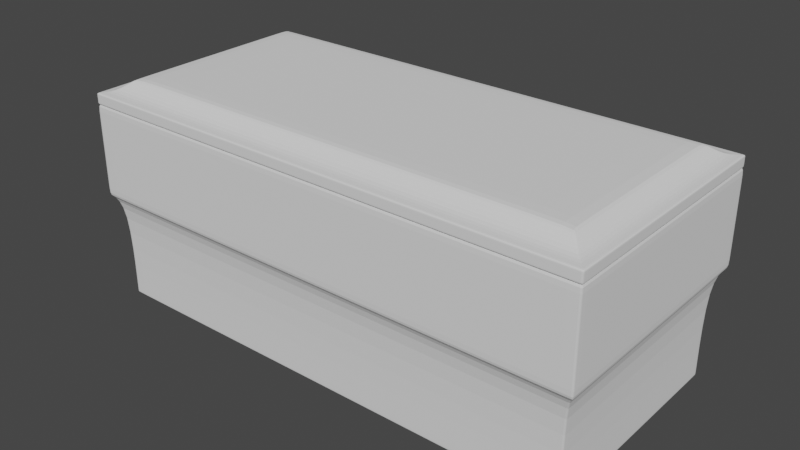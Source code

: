 # Source: Cask.blend  (saved by Blender 2.93.21; exported with 4.5.12 LTS)
import bpy
from mathutils import Matrix  # noqa: F401  (used for matrix-valued properties, if any)

bpy.ops.wm.read_factory_settings(use_empty=True)
scene = bpy.context.scene
scene.name = 'Scene'

# ---- collections
col_collection = bpy.data.collections.new('Collection'); scene.collection.children.link(col_collection)

# ---- world
world_world = bpy.data.worlds.new('World'); scene.world = world_world
world_world.use_nodes = True; world_world.node_tree.nodes.clear()
_N = world_world.node_tree.nodes; _L = world_world.node_tree.links
n0 = _N.new('ShaderNodeOutputWorld'); n0.name = 'World Output'; n0.location = (300, 300)
n1 = _N.new('ShaderNodeBackground'); n1.name = 'Background'; n1.location = (10, 300)
n1.inputs[0].default_value = (0.05088, 0.05088, 0.05088, 1.0)
_L.new(n1.outputs[0], n0.inputs[0])
n0.is_active_output = True
world_world.color = (0.05088, 0.05088, 0.05088)
world_world.use_sun_shadow = False
world_world.sun_shadow_jitter_overblur = 0.0

# ---- meshes
me_cube_001 = bpy.data.meshes.new('Cube.001')
me_cube_001.from_pydata([(-2.449, -1.108, -0.9795), (-2.425, -1.089, 1.0), (-2.449, 1.108, -0.9795), (-2.425, 1.089, 1.0), (2.449, -1.108, -0.9795), (2.425, -1.089, 1.0), (2.449, 1.108, -0.9795), (2.425, 1.089, 1.0), (-2.554, -1.218, 1.0), (-2.554, 1.218, 1.0), (2.554, 1.218, 1.0), (2.554, -1.218, 1.0), (-2.425, -1.089, 1.0), (-2.425, 1.089, 1.0), (2.425, 1.089, 1.0), (2.425, -1.089, 1.0), (-2.425, -1.089, -0.8603), (-2.425, 1.089, -0.8603), (2.425, 1.089, -0.8603), (2.425, -1.089, -0.8603), (2.425, 1.089, 0.8569), (2.425, -1.089, 0.8569), (-2.425, -1.089, 0.8569), (-2.425, 1.089, 0.8569), (2.425, -1.089, 0.9426), (-2.425, 1.089, 0.9426), (2.425, 1.089, 0.9426), (-2.425, -1.089, 0.9426), (2.379, 1.042, 0.9426), (2.379, 1.042, 0.8569), (-2.379, -1.042, 0.9426), (-2.379, -1.042, 0.8569), (-2.379, 1.042, 0.8569), (2.379, -1.042, 0.8569), (2.379, -1.042, 0.9426), (-2.379, 1.042, 0.9426), (-2.554, -1.218, 0.09765), (-2.554, 1.218, 0.09765), (2.554, 1.218, 0.09765), (2.554, -1.218, 0.09765), (-2.449, 1.108, -0.02789), (2.449, 1.108, -0.02789), (2.449, -1.108, -0.02789), (-2.449, -1.108, -0.02789), (-2.554, -1.218, 0.9935), (-2.554, 1.218, 0.9935), (2.554, 1.218, 0.9935), (2.554, -1.218, 0.9935), (-2.554, 1.218, 0.09856), (2.554, 1.218, 0.09856), (2.554, -1.218, 0.09856), (-2.554, -1.218, 0.09856), (-2.449, 1.108, -0.9625), (2.449, 1.108, -0.9625), (2.449, -1.108, -0.9625), (-2.449, -1.108, -0.9625), (2.432, 1.108, -0.9795), (-2.432, 1.108, -0.9795), (-2.537, 1.218, 1.0), (2.537, 1.218, 1.0), (-2.432, -1.108, -0.9795), (2.432, -1.108, -0.9795), (2.537, -1.218, 1.0), (-2.537, -1.218, 1.0), (-2.409, 1.089, 1.0), (2.408, 1.089, 1.0), (2.408, -1.089, 1.0), (-2.409, -1.089, 1.0), (-2.409, 1.089, 1.0), (2.408, 1.089, 1.0), (2.408, -1.089, 1.0), (-2.409, -1.089, 1.0), (-2.409, 1.089, -0.8603), (2.408, 1.089, -0.8603), (2.408, -1.089, -0.8603), (-2.409, -1.089, -0.8603), (-2.409, 1.089, 0.8569), (2.408, 1.089, 0.8569), (2.408, -1.089, 0.8569), (-2.409, -1.089, 0.8569), (2.408, -1.089, 0.9426), (-2.409, -1.089, 0.9426), (-2.409, 1.089, 0.9426), (2.408, 1.089, 0.9426), (-2.363, 1.042, 0.8569), (2.363, 1.042, 0.8569), (2.363, -1.042, 0.8569), (-2.363, -1.042, 0.8569), (2.363, -1.042, 0.9426), (-2.363, -1.042, 0.9426), (-2.363, 1.042, 0.9426), (2.363, 1.042, 0.9426), (2.537, -1.218, 0.09765), (-2.537, -1.218, 0.09765), (-2.537, 1.218, 0.09765), (2.537, 1.218, 0.09765), (-2.432, 1.108, -0.02789), (2.432, 1.108, -0.02789), (2.432, -1.108, -0.02789), (-2.432, -1.108, -0.02789), (2.537, -1.218, 0.9935), (-2.537, -1.218, 0.9935), (-2.537, 1.218, 0.9935), (2.537, 1.218, 0.9935), (-2.537, 1.218, 0.09856), (2.537, 1.218, 0.09856), (2.537, -1.218, 0.09856), (-2.537, -1.218, 0.09856), (2.432, -1.108, -0.9625), (-2.432, -1.108, -0.9625), (-2.432, 1.108, -0.9625), (2.432, 1.108, -0.9625), (-2.449, 1.09, -0.9795), (-2.449, -1.09, -0.9795), (-2.554, -1.197, 1.0), (-2.554, 1.197, 1.0), (2.449, -1.09, -0.9795), (2.449, 1.09, -0.9795), (2.554, 1.197, 1.0), (2.554, -1.197, 1.0), (-2.425, -1.07, 1.0), (-2.425, 1.07, 1.0), (2.425, 1.07, 1.0), (2.425, -1.07, 1.0), (-2.425, -1.07, 1.0), (-2.425, 1.07, 1.0), (2.425, 1.07, 1.0), (2.425, -1.07, 1.0), (-2.425, -1.07, -0.8603), (-2.425, 1.07, -0.8603), (2.425, 1.07, -0.8603), (2.425, -1.07, -0.8603), (-2.425, -1.07, 0.8569), (-2.425, 1.07, 0.8569), (2.425, 1.07, 0.8569), (2.425, -1.07, 0.8569), (2.425, 1.07, 0.9426), (2.425, -1.07, 0.9426), (-2.425, -1.07, 0.9426), (-2.425, 1.07, 0.9426), (-2.379, -1.024, 0.8569), (-2.379, 1.024, 0.8569), (2.379, 1.024, 0.8569), (2.379, -1.024, 0.8569), (2.379, 1.024, 0.9426), (2.379, -1.024, 0.9426), (-2.379, -1.024, 0.9426), (-2.379, 1.024, 0.9426), (2.554, 1.197, 0.09765), (2.554, -1.197, 0.09765), (-2.554, -1.197, 0.09765), (-2.554, 1.197, 0.09765), (-2.449, -1.09, -0.02789), (-2.449, 1.09, -0.02789), (2.449, 1.09, -0.02789), (2.449, -1.09, -0.02789), (2.554, 1.197, 0.9935), (2.554, -1.197, 0.9935), (-2.554, -1.197, 0.9935), (-2.554, 1.197, 0.9935), (-2.554, -1.197, 0.09856), (-2.554, 1.197, 0.09856), (2.554, 1.197, 0.09856), (2.554, -1.197, 0.09856), (2.449, 1.09, -0.9625), (2.449, -1.09, -0.9625), (-2.449, -1.09, -0.9625), (-2.449, 1.09, -0.9625), (2.408, 1.07, -0.8603), (2.408, -1.07, -0.8603), (-2.409, 1.07, -0.8603), (-2.409, -1.07, -0.8603), (-2.432, 1.09, -0.9795), (-2.432, -1.09, -0.9795), (2.432, 1.09, -0.9795), (2.432, -1.09, -0.9795), (2.425, 1.089, 0.8148), (2.425, 1.089, -0.8182), (-2.425, -1.089, 0.8148), (-2.425, -1.089, -0.8182), (2.425, -1.089, -0.8182), (2.425, -1.089, 0.8148), (-2.425, 1.089, -0.8182), (-2.425, 1.089, 0.8148), (2.408, 1.089, 0.8148), (2.408, 1.089, -0.8182), (-2.409, 1.089, 0.8148), (-2.409, 1.089, -0.8182), (-2.409, -1.089, 0.8148), (-2.409, -1.089, -0.8182), (2.408, -1.089, 0.8148), (2.408, -1.089, -0.8182), (-2.425, 1.07, 0.8148), (-2.425, 1.07, -0.8182), (-2.425, -1.07, 0.8148), (-2.425, -1.07, -0.8182), (2.425, -1.07, 0.8148), (2.425, -1.07, -0.8182), (2.425, 1.07, 0.8148), (2.425, 1.07, -0.8182)], [], [(159, 115, 9, 45), (103, 59, 10, 46), (157, 119, 11, 47), (101, 63, 8, 44), (175, 116, 4, 61), (64, 3, 13, 68), (121, 3, 9, 115), (65, 7, 10, 59), (123, 5, 11, 119), (67, 1, 8, 63), (199, 177, 18, 130), (122, 7, 14, 126), (120, 1, 12, 124), (66, 5, 15, 70), (171, 128, 16, 75), (195, 179, 16, 128), (191, 180, 19, 74), (187, 182, 17, 72), (133, 23, 32, 141), (136, 26, 28, 144), (80, 24, 34, 88), (79, 22, 31, 87), (126, 14, 26, 136), (124, 12, 27, 138), (70, 15, 24, 80), (68, 13, 25, 82), (90, 35, 32, 84), (88, 34, 33, 86), (146, 30, 31, 140), (144, 28, 29, 142), (82, 25, 35, 90), (77, 20, 29, 85), (138, 27, 30, 146), (135, 21, 33, 143), (99, 93, 36, 43), (155, 149, 39, 42), (97, 95, 38, 41), (153, 151, 37, 40), (167, 153, 40, 52), (111, 97, 41, 53), (165, 155, 42, 54), (109, 99, 43, 55), (107, 101, 44, 51), (163, 157, 47, 50), (105, 103, 46, 49), (161, 159, 45, 48), (151, 161, 48, 37), (95, 105, 49, 38), (149, 163, 50, 39), (93, 107, 51, 36), (60, 109, 55, 0), (116, 165, 54, 4), (56, 111, 53, 6), (112, 167, 52, 2), (2, 52, 110, 57), (57, 110, 111, 56), (4, 54, 108, 61), (61, 108, 109, 60), (39, 50, 106, 92), (92, 106, 107, 93), (37, 48, 104, 94), (94, 104, 105, 95), (48, 45, 102, 104), (104, 102, 103, 105), (50, 47, 100, 106), (106, 100, 101, 107), (54, 42, 98, 108), (108, 98, 99, 109), (52, 40, 96, 110), (110, 96, 97, 111), (40, 37, 94, 96), (96, 94, 95, 97), (42, 39, 92, 98), (98, 92, 93, 99), (23, 76, 84, 32), (76, 77, 85, 84), (26, 83, 91, 28), (83, 82, 90, 91), (30, 89, 87, 31), (89, 88, 86, 87), (28, 91, 85, 29), (91, 90, 84, 85), (14, 69, 83, 26), (69, 68, 82, 83), (12, 71, 81, 27), (71, 70, 80, 81), (21, 78, 86, 33), (78, 79, 87, 86), (27, 81, 89, 30), (81, 80, 88, 89), (177, 185, 73, 18), (185, 187, 72, 73), (179, 189, 75, 16), (189, 191, 74, 75), (131, 169, 74, 19), (169, 171, 75, 74), (1, 67, 71, 12), (67, 66, 70, 71), (5, 66, 62, 11), (66, 67, 63, 62), (3, 64, 58, 9), (64, 65, 59, 58), (7, 65, 69, 14), (65, 64, 68, 69), (113, 173, 60, 0), (173, 175, 61, 60), (47, 11, 62, 100), (100, 62, 63, 101), (45, 9, 58, 102), (102, 58, 59, 103), (57, 56, 174, 172), (172, 174, 175, 173), (2, 57, 172, 112), (112, 172, 173, 113), (73, 72, 170, 168), (168, 170, 171, 169), (18, 73, 168, 130), (130, 168, 169, 131), (0, 55, 166, 113), (113, 166, 167, 112), (6, 53, 164, 117), (117, 164, 165, 116), (38, 49, 162, 148), (148, 162, 163, 149), (36, 51, 160, 150), (150, 160, 161, 151), (51, 44, 158, 160), (160, 158, 159, 161), (49, 46, 156, 162), (162, 156, 157, 163), (53, 41, 154, 164), (164, 154, 155, 165), (55, 43, 152, 166), (166, 152, 153, 167), (43, 36, 150, 152), (152, 150, 151, 153), (41, 38, 148, 154), (154, 148, 149, 155), (20, 134, 142, 29), (134, 135, 143, 142), (25, 139, 147, 35), (139, 138, 146, 147), (34, 145, 143, 33), (145, 144, 142, 143), (35, 147, 141, 32), (147, 146, 140, 141), (13, 125, 139, 25), (125, 124, 138, 139), (15, 127, 137, 24), (127, 126, 136, 137), (24, 137, 145, 34), (137, 136, 144, 145), (22, 132, 140, 31), (132, 133, 141, 140), (182, 193, 129, 17), (193, 195, 128, 129), (72, 17, 129, 170), (170, 129, 128, 171), (3, 121, 125, 13), (121, 120, 124, 125), (5, 123, 127, 15), (123, 122, 126, 127), (180, 197, 131, 19), (197, 199, 130, 131), (7, 122, 118, 10), (122, 123, 119, 118), (1, 120, 114, 8), (120, 121, 115, 114), (56, 6, 117, 174), (174, 117, 116, 175), (46, 10, 118, 156), (156, 118, 119, 157), (44, 8, 114, 158), (158, 114, 115, 159), (135, 134, 198, 196), (196, 198, 199, 197), (21, 135, 196, 181), (181, 196, 197, 180), (133, 132, 194, 192), (192, 194, 195, 193), (23, 133, 192, 183), (183, 192, 193, 182), (79, 78, 190, 188), (188, 190, 191, 189), (22, 79, 188, 178), (178, 188, 189, 179), (77, 76, 186, 184), (184, 186, 187, 185), (20, 77, 184, 176), (176, 184, 185, 177), (76, 23, 183, 186), (186, 183, 182, 187), (78, 21, 181, 190), (190, 181, 180, 191), (132, 22, 178, 194), (194, 178, 179, 195), (134, 20, 176, 198), (198, 176, 177, 199)])
_uv = me_cube_001.uv_layers.new(name='UVMap')
_uv.uv.foreach_set('vector', [0.6242, 0.1667, 0.625, 0.1667, 0.625, 0.25, 0.6242, 0.25, 0.6242, 0.4167, 0.625, 0.4167, 0.625, 0.5, 0.6242, 0.5, 0.6242, 0.6667, 0.625, 0.6667, 0.625, 0.75, 0.6242, 0.75, 0.6242, 0.9167, 0.625, 0.9167, 0.625, 1.0, 0.6242, 1.0, 0.2917, 0.6667, 0.375, 0.6667, 0.375, 0.75, 0.2917, 0.75, 0.7896, 0.5133, 0.8687, 0.5133, 0.8687, 0.5133, 0.7896, 0.5133, 0.8687, 0.5878, 0.8687, 0.5133, 0.875, 0.5, 0.875, 0.5833, 0.7105, 0.5133, 0.6313, 0.5133, 0.625, 0.5, 0.7083, 0.5, 0.6313, 0.6622, 0.6313, 0.7367, 0.625, 0.75, 0.625, 0.6667, 0.7896, 0.7367, 0.8687, 0.7367, 0.875, 0.75, 0.7917, 0.75, 0.6313, 0.5878, 0.6313, 0.5133, 0.6313, 0.5133, 0.6313, 0.5878, 0.6313, 0.5878, 0.6313, 0.5133, 0.6313, 0.5133, 0.6313, 0.5878, 0.8687, 0.6622, 0.8687, 0.7367, 0.8687, 0.7367, 0.8687, 0.6622, 0.7105, 0.7367, 0.6313, 0.7367, 0.6313, 0.7367, 0.7105, 0.7367, 0.7896, 0.6622, 0.8687, 0.6622, 0.8687, 0.7367, 0.7896, 0.7367, 0.8687, 0.6622, 0.8687, 0.7367, 0.8687, 0.7367, 0.8687, 0.6622, 0.7105, 0.7367, 0.6313, 0.7367, 0.6313, 0.7367, 0.7105, 0.7367, 0.7896, 0.5133, 0.8687, 0.5133, 0.8687, 0.5133, 0.7896, 0.5133, 0.8687, 0.5878, 0.8687, 0.5133, 0.8687, 0.5133, 0.8687, 0.5878, 0.6313, 0.5878, 0.6313, 0.5133, 0.6313, 0.5133, 0.6313, 0.5878, 0.7105, 0.7367, 0.6313, 0.7367, 0.6313, 0.7367, 0.7105, 0.7367, 0.7896, 0.7367, 0.8687, 0.7367, 0.8687, 0.7367, 0.7896, 0.7367, 0.6313, 0.5878, 0.6313, 0.5133, 0.6313, 0.5133, 0.6313, 0.5878, 0.8687, 0.6622, 0.8687, 0.7367, 0.8687, 0.7367, 0.8687, 0.6622, 0.7105, 0.7367, 0.6313, 0.7367, 0.6313, 0.7367, 0.7105, 0.7367, 0.7896, 0.5133, 0.8687, 0.5133, 0.8687, 0.5133, 0.7896, 0.5133, 0.7896, 0.5133, 0.8687, 0.5133, 0.8687, 0.5133, 0.7896, 0.5133, 0.7105, 0.7367, 0.6313, 0.7367, 0.6313, 0.7367, 0.7105, 0.7367, 0.8687, 0.6622, 0.8687, 0.7367, 0.8687, 0.7367, 0.8687, 0.6622, 0.6313, 0.5878, 0.6313, 0.5133, 0.6313, 0.5133, 0.6313, 0.5878, 0.7896, 0.5133, 0.8687, 0.5133, 0.8687, 0.5133, 0.7896, 0.5133, 0.7105, 0.5133, 0.6313, 0.5133, 0.6313, 0.5133, 0.7105, 0.5133, 0.8687, 0.6622, 0.8687, 0.7367, 0.8687, 0.7367, 0.8687, 0.6622, 0.6313, 0.6622, 0.6313, 0.7367, 0.6313, 0.7367, 0.6313, 0.6622, 0.4991, 0.9167, 0.5122, 0.9167, 0.5122, 1.0, 0.4991, 1.0, 0.4991, 0.6667, 0.5122, 0.6667, 0.5122, 0.75, 0.4991, 0.75, 0.4991, 0.4167, 0.5122, 0.4167, 0.5122, 0.5, 0.4991, 0.5, 0.4991, 0.1667, 0.5122, 0.1667, 0.5122, 0.25, 0.4991, 0.25, 0.3772, 0.1667, 0.4991, 0.1667, 0.4991, 0.25, 0.3772, 0.25, 0.3772, 0.4167, 0.4991, 0.4167, 0.4991, 0.5, 0.3772, 0.5, 0.3772, 0.6667, 0.4991, 0.6667, 0.4991, 0.75, 0.3772, 0.75, 0.3772, 0.9167, 0.4991, 0.9167, 0.4991, 1.0, 0.3772, 1.0, 0.5123, 0.9167, 0.6242, 0.9167, 0.6242, 1.0, 0.5123, 1.0, 0.5123, 0.6667, 0.6242, 0.6667, 0.6242, 0.75, 0.5123, 0.75, 0.5123, 0.4167, 0.6242, 0.4167, 0.6242, 0.5, 0.5123, 0.5, 0.5123, 0.1667, 0.6242, 0.1667, 0.6242, 0.25, 0.5123, 0.25, 0.5122, 0.1667, 0.5123, 0.1667, 0.5123, 0.25, 0.5122, 0.25, 0.5122, 0.4167, 0.5123, 0.4167, 0.5123, 0.5, 0.5122, 0.5, 0.5122, 0.6667, 0.5123, 0.6667, 0.5123, 0.75, 0.5122, 0.75, 0.5122, 0.9167, 0.5123, 0.9167, 0.5123, 1.0, 0.5122, 1.0, 0.375, 0.9167, 0.3772, 0.9167, 0.3772, 1.0, 0.375, 1.0, 0.375, 0.6667, 0.3772, 0.6667, 0.3772, 0.75, 0.375, 0.75, 0.375, 0.4167, 0.3772, 0.4167, 0.3772, 0.5, 0.375, 0.5, 0.375, 0.1667, 0.3772, 0.1667, 0.3772, 0.25, 0.375, 0.25, 0.375, 0.25, 0.3772, 0.25, 0.3772, 0.3333, 0.375, 0.3333, 0.375, 0.3333, 0.3772, 0.3333, 0.3772, 0.4167, 0.375, 0.4167, 0.375, 0.75, 0.3772, 0.75, 0.3772, 0.8333, 0.375, 0.8333, 0.375, 0.8333, 0.3772, 0.8333, 0.3772, 0.9167, 0.375, 0.9167, 0.5122, 0.75, 0.5123, 0.75, 0.5123, 0.8333, 0.5122, 0.8333, 0.5122, 0.8333, 0.5123, 0.8333, 0.5123, 0.9167, 0.5122, 0.9167, 0.5122, 0.25, 0.5123, 0.25, 0.5123, 0.3333, 0.5122, 0.3333, 0.5122, 0.3333, 0.5123, 0.3333, 0.5123, 0.4167, 0.5122, 0.4167, 0.5123, 0.25, 0.6242, 0.25, 0.6242, 0.3333, 0.5123, 0.3333, 0.5123, 0.3333, 0.6242, 0.3333, 0.6242, 0.4167, 0.5123, 0.4167, 0.5123, 0.75, 0.6242, 0.75, 0.6242, 0.8333, 0.5123, 0.8333, 0.5123, 0.8333, 0.6242, 0.8333, 0.6242, 0.9167, 0.5123, 0.9167, 0.3772, 0.75, 0.4991, 0.75, 0.4991, 0.8333, 0.3772, 0.8333, 0.3772, 0.8333, 0.4991, 0.8333, 0.4991, 0.9167, 0.3772, 0.9167, 0.3772, 0.25, 0.4991, 0.25, 0.4991, 0.3333, 0.3772, 0.3333, 0.3772, 0.3333, 0.4991, 0.3333, 0.4991, 0.4167, 0.3772, 0.4167, 0.4991, 0.25, 0.5122, 0.25, 0.5122, 0.3333, 0.4991, 0.3333, 0.4991, 0.3333, 0.5122, 0.3333, 0.5122, 0.4167, 0.4991, 0.4167, 0.4991, 0.75, 0.5122, 0.75, 0.5122, 0.8333, 0.4991, 0.8333, 0.4991, 0.8333, 0.5122, 0.8333, 0.5122, 0.9167, 0.4991, 0.9167, 0.8687, 0.5133, 0.7896, 0.5133, 0.7896, 0.5133, 0.8687, 0.5133, 0.7896, 0.5133, 0.7105, 0.5133, 0.7105, 0.5133, 0.7896, 0.5133, 0.6313, 0.5133, 0.7105, 0.5133, 0.7105, 0.5133, 0.6313, 0.5133, 0.7105, 0.5133, 0.7896, 0.5133, 0.7896, 0.5133, 0.7105, 0.5133, 0.8687, 0.7367, 0.7896, 0.7367, 0.7896, 0.7367, 0.8687, 0.7367, 0.7896, 0.7367, 0.7105, 0.7367, 0.7105, 0.7367, 0.7896, 0.7367, 0.6313, 0.5133, 0.7105, 0.5133, 0.7105, 0.5133, 0.6313, 0.5133, 0.7105, 0.5133, 0.7896, 0.5133, 0.7896, 0.5133, 0.7105, 0.5133, 0.6313, 0.5133, 0.7105, 0.5133, 0.7105, 0.5133, 0.6313, 0.5133, 0.7105, 0.5133, 0.7896, 0.5133, 0.7896, 0.5133, 0.7105, 0.5133, 0.8687, 0.7367, 0.7896, 0.7367, 0.7896, 0.7367, 0.8687, 0.7367, 0.7896, 0.7367, 0.7105, 0.7367, 0.7105, 0.7367, 0.7896, 0.7367, 0.6313, 0.7367, 0.7105, 0.7367, 0.7105, 0.7367, 0.6313, 0.7367, 0.7105, 0.7367, 0.7896, 0.7367, 0.7896, 0.7367, 0.7105, 0.7367, 0.8687, 0.7367, 0.7896, 0.7367, 0.7896, 0.7367, 0.8687, 0.7367, 0.7896, 0.7367, 0.7105, 0.7367, 0.7105, 0.7367, 0.7896, 0.7367, 0.6313, 0.5133, 0.7105, 0.5133, 0.7105, 0.5133, 0.6313, 0.5133, 0.7105, 0.5133, 0.7896, 0.5133, 0.7896, 0.5133, 0.7105, 0.5133, 0.8687, 0.7367, 0.7896, 0.7367, 0.7896, 0.7367, 0.8687, 0.7367, 0.7896, 0.7367, 0.7105, 0.7367, 0.7105, 0.7367, 0.7896, 0.7367, 0.6313, 0.6622, 0.7105, 0.6622, 0.7105, 0.7367, 0.6313, 0.7367, 0.7105, 0.6622, 0.7896, 0.6622, 0.7896, 0.7367, 0.7105, 0.7367, 0.8687, 0.7367, 0.7896, 0.7367, 0.7896, 0.7367, 0.8687, 0.7367, 0.7896, 0.7367, 0.7105, 0.7367, 0.7105, 0.7367, 0.7896, 0.7367, 0.6313, 0.7367, 0.7105, 0.7367, 0.7083, 0.75, 0.625, 0.75, 0.7105, 0.7367, 0.7896, 0.7367, 0.7917, 0.75, 0.7083, 0.75, 0.8687, 0.5133, 0.7896, 0.5133, 0.7917, 0.5, 0.875, 0.5, 0.7896, 0.5133, 0.7105, 0.5133, 0.7083, 0.5, 0.7917, 0.5, 0.6313, 0.5133, 0.7105, 0.5133, 0.7105, 0.5133, 0.6313, 0.5133, 0.7105, 0.5133, 0.7896, 0.5133, 0.7896, 0.5133, 0.7105, 0.5133, 0.125, 0.6667, 0.2083, 0.6667, 0.2083, 0.75, 0.125, 0.75, 0.2083, 0.6667, 0.2917, 0.6667, 0.2917, 0.75, 0.2083, 0.75, 0.6242, 0.75, 0.625, 0.75, 0.625, 0.8333, 0.6242, 0.8333, 0.6242, 0.8333, 0.625, 0.8333, 0.625, 0.9167, 0.6242, 0.9167, 0.6242, 0.25, 0.625, 0.25, 0.625, 0.3333, 0.6242, 0.3333, 0.6242, 0.3333, 0.625, 0.3333, 0.625, 0.4167, 0.6242, 0.4167, 0.2083, 0.5, 0.2917, 0.5, 0.2917, 0.5833, 0.2083, 0.5833, 0.2083, 0.5833, 0.2917, 0.5833, 0.2917, 0.6667, 0.2083, 0.6667, 0.125, 0.5, 0.2083, 0.5, 0.2083, 0.5833, 0.125, 0.5833, 0.125, 0.5833, 0.2083, 0.5833, 0.2083, 0.6667, 0.125, 0.6667, 0.7105, 0.5133, 0.7896, 0.5133, 0.7896, 0.5878, 0.7105, 0.5878, 0.7105, 0.5878, 0.7896, 0.5878, 0.7896, 0.6622, 0.7105, 0.6622, 0.6313, 0.5133, 0.7105, 0.5133, 0.7105, 0.5878, 0.6313, 0.5878, 0.6313, 0.5878, 0.7105, 0.5878, 0.7105, 0.6622, 0.6313, 0.6622, 0.375, 0.0, 0.3772, 0.0, 0.3772, 0.08333, 0.375, 0.08333, 0.375, 0.08333, 0.3772, 0.08333, 0.3772, 0.1667, 0.375, 0.1667, 0.375, 0.5, 0.3772, 0.5, 0.3772, 0.5833, 0.375, 0.5833, 0.375, 0.5833, 0.3772, 0.5833, 0.3772, 0.6667, 0.375, 0.6667, 0.5122, 0.5, 0.5123, 0.5, 0.5123, 0.5833, 0.5122, 0.5833, 0.5122, 0.5833, 0.5123, 0.5833, 0.5123, 0.6667, 0.5122, 0.6667, 0.5122, 0.0, 0.5123, 0.0, 0.5123, 0.08333, 0.5122, 0.08333, 0.5122, 0.08333, 0.5123, 0.08333, 0.5123, 0.1667, 0.5122, 0.1667, 0.5123, 0.0, 0.6242, 0.0, 0.6242, 0.08333, 0.5123, 0.08333, 0.5123, 0.08333, 0.6242, 0.08333, 0.6242, 0.1667, 0.5123, 0.1667, 0.5123, 0.5, 0.6242, 0.5, 0.6242, 0.5833, 0.5123, 0.5833, 0.5123, 0.5833, 0.6242, 0.5833, 0.6242, 0.6667, 0.5123, 0.6667, 0.3772, 0.5, 0.4991, 0.5, 0.4991, 0.5833, 0.3772, 0.5833, 0.3772, 0.5833, 0.4991, 0.5833, 0.4991, 0.6667, 0.3772, 0.6667, 0.3772, 0.0, 0.4991, 0.0, 0.4991, 0.08333, 0.3772, 0.08333, 0.3772, 0.08333, 0.4991, 0.08333, 0.4991, 0.1667, 0.3772, 0.1667, 0.4991, 0.0, 0.5122, 0.0, 0.5122, 0.08333, 0.4991, 0.08333, 0.4991, 0.08333, 0.5122, 0.08333, 0.5122, 0.1667, 0.4991, 0.1667, 0.4991, 0.5, 0.5122, 0.5, 0.5122, 0.5833, 0.4991, 0.5833, 0.4991, 0.5833, 0.5122, 0.5833, 0.5122, 0.6667, 0.4991, 0.6667, 0.6313, 0.5133, 0.6313, 0.5878, 0.6313, 0.5878, 0.6313, 0.5133, 0.6313, 0.5878, 0.6313, 0.6622, 0.6313, 0.6622, 0.6313, 0.5878, 0.8687, 0.5133, 0.8687, 0.5878, 0.8687, 0.5878, 0.8687, 0.5133, 0.8687, 0.5878, 0.8687, 0.6622, 0.8687, 0.6622, 0.8687, 0.5878, 0.6313, 0.7367, 0.6313, 0.6622, 0.6313, 0.6622, 0.6313, 0.7367, 0.6313, 0.6622, 0.6313, 0.5878, 0.6313, 0.5878, 0.6313, 0.6622, 0.8687, 0.5133, 0.8687, 0.5878, 0.8687, 0.5878, 0.8687, 0.5133, 0.8687, 0.5878, 0.8687, 0.6622, 0.8687, 0.6622, 0.8687, 0.5878, 0.8687, 0.5133, 0.8687, 0.5878, 0.8687, 0.5878, 0.8687, 0.5133, 0.8687, 0.5878, 0.8687, 0.6622, 0.8687, 0.6622, 0.8687, 0.5878, 0.6313, 0.7367, 0.6313, 0.6622, 0.6313, 0.6622, 0.6313, 0.7367, 0.6313, 0.6622, 0.6313, 0.5878, 0.6313, 0.5878, 0.6313, 0.6622, 0.6313, 0.7367, 0.6313, 0.6622, 0.6313, 0.6622, 0.6313, 0.7367, 0.6313, 0.6622, 0.6313, 0.5878, 0.6313, 0.5878, 0.6313, 0.6622, 0.8687, 0.7367, 0.8687, 0.6622, 0.8687, 0.6622, 0.8687, 0.7367, 0.8687, 0.6622, 0.8687, 0.5878, 0.8687, 0.5878, 0.8687, 0.6622, 0.8687, 0.5133, 0.8687, 0.5878, 0.8687, 0.5878, 0.8687, 0.5133, 0.8687, 0.5878, 0.8687, 0.6622, 0.8687, 0.6622, 0.8687, 0.5878, 0.7896, 0.5133, 0.8687, 0.5133, 0.8687, 0.5878, 0.7896, 0.5878, 0.7896, 0.5878, 0.8687, 0.5878, 0.8687, 0.6622, 0.7896, 0.6622, 0.8687, 0.5133, 0.8687, 0.5878, 0.8687, 0.5878, 0.8687, 0.5133, 0.8687, 0.5878, 0.8687, 0.6622, 0.8687, 0.6622, 0.8687, 0.5878, 0.6313, 0.7367, 0.6313, 0.6622, 0.6313, 0.6622, 0.6313, 0.7367, 0.6313, 0.6622, 0.6313, 0.5878, 0.6313, 0.5878, 0.6313, 0.6622, 0.6313, 0.7367, 0.6313, 0.6622, 0.6313, 0.6622, 0.6313, 0.7367, 0.6313, 0.6622, 0.6313, 0.5878, 0.6313, 0.5878, 0.6313, 0.6622, 0.6313, 0.5133, 0.6313, 0.5878, 0.625, 0.5833, 0.625, 0.5, 0.6313, 0.5878, 0.6313, 0.6622, 0.625, 0.6667, 0.625, 0.5833, 0.8687, 0.7367, 0.8687, 0.6622, 0.875, 0.6667, 0.875, 0.75, 0.8687, 0.6622, 0.8687, 0.5878, 0.875, 0.5833, 0.875, 0.6667, 0.2917, 0.5, 0.375, 0.5, 0.375, 0.5833, 0.2917, 0.5833, 0.2917, 0.5833, 0.375, 0.5833, 0.375, 0.6667, 0.2917, 0.6667, 0.6242, 0.5, 0.625, 0.5, 0.625, 0.5833, 0.6242, 0.5833, 0.6242, 0.5833, 0.625, 0.5833, 0.625, 0.6667, 0.6242, 0.6667, 0.6242, 0.0, 0.625, 0.0, 0.625, 0.08333, 0.6242, 0.08333, 0.6242, 0.08333, 0.625, 0.08333, 0.625, 0.1667, 0.6242, 0.1667, 0.6313, 0.6622, 0.6313, 0.5878, 0.6313, 0.5878, 0.6313, 0.6622, 0.6313, 0.6622, 0.6313, 0.5878, 0.6313, 0.5878, 0.6313, 0.6622, 0.6313, 0.7367, 0.6313, 0.6622, 0.6313, 0.6622, 0.6313, 0.7367, 0.6313, 0.7367, 0.6313, 0.6622, 0.6313, 0.6622, 0.6313, 0.7367, 0.8687, 0.5878, 0.8687, 0.6622, 0.8687, 0.6622, 0.8687, 0.5878, 0.8687, 0.5878, 0.8687, 0.6622, 0.8687, 0.6622, 0.8687, 0.5878, 0.8687, 0.5133, 0.8687, 0.5878, 0.8687, 0.5878, 0.8687, 0.5133, 0.8687, 0.5133, 0.8687, 0.5878, 0.8687, 0.5878, 0.8687, 0.5133, 0.7896, 0.7367, 0.7105, 0.7367, 0.7105, 0.7367, 0.7896, 0.7367, 0.7896, 0.7367, 0.7105, 0.7367, 0.7105, 0.7367, 0.7896, 0.7367, 0.8687, 0.7367, 0.7896, 0.7367, 0.7896, 0.7367, 0.8687, 0.7367, 0.8687, 0.7367, 0.7896, 0.7367, 0.7896, 0.7367, 0.8687, 0.7367, 0.7105, 0.5133, 0.7896, 0.5133, 0.7896, 0.5133, 0.7105, 0.5133, 0.7105, 0.5133, 0.7896, 0.5133, 0.7896, 0.5133, 0.7105, 0.5133, 0.6313, 0.5133, 0.7105, 0.5133, 0.7105, 0.5133, 0.6313, 0.5133, 0.6313, 0.5133, 0.7105, 0.5133, 0.7105, 0.5133, 0.6313, 0.5133, 0.7896, 0.5133, 0.8687, 0.5133, 0.8687, 0.5133, 0.7896, 0.5133, 0.7896, 0.5133, 0.8687, 0.5133, 0.8687, 0.5133, 0.7896, 0.5133, 0.7105, 0.7367, 0.6313, 0.7367, 0.6313, 0.7367, 0.7105, 0.7367, 0.7105, 0.7367, 0.6313, 0.7367, 0.6313, 0.7367, 0.7105, 0.7367, 0.8687, 0.6622, 0.8687, 0.7367, 0.8687, 0.7367, 0.8687, 0.6622, 0.8687, 0.6622, 0.8687, 0.7367, 0.8687, 0.7367, 0.8687, 0.6622, 0.6313, 0.5878, 0.6313, 0.5133, 0.6313, 0.5133, 0.6313, 0.5878, 0.6313, 0.5878, 0.6313, 0.5133, 0.6313, 0.5133, 0.6313, 0.5878])
me_cube_001.use_remesh_fix_poles = True
me_cube_001.use_remesh_preserve_attributes = False
me_cube_001.update()
me_cube_002 = bpy.data.meshes.new('Cube.002')
me_cube_002.from_pydata([(-2.432, -1.095, -0.02638), (-2.432, -1.095, 0.02638), (-2.432, 1.095, -0.02638), (-2.432, 1.095, 0.02638), (2.432, -1.095, -0.02638), (2.432, -1.095, 0.02638), (2.432, 1.095, -0.02638), (2.432, 1.095, 0.02638), (-2.432, -1.095, 0.1434), (-2.432, 1.095, 0.1434), (2.432, 1.095, 0.1434), (2.432, -1.095, 0.1434), (-2.548, -1.218, 0.02638), (-2.548, 1.218, 0.02638), (2.548, 1.218, 0.02638), (2.548, -1.218, 0.02638), (-2.548, -1.218, 0.1434), (-2.548, 1.218, 0.1434), (2.548, 1.218, 0.1434), (2.548, -1.218, 0.1434), (-2.296, -0.9439, 0.2621), (-2.296, 0.9439, 0.2621), (2.296, 0.9439, 0.2621), (2.296, -0.9439, 0.2621), (-2.432, 1.064, -0.02638), (-2.432, -1.074, -0.02638), (-2.432, -1.074, 0.02638), (-2.432, 1.064, 0.02638), (2.432, -1.074, -0.02638), (2.432, 1.064, -0.02638), (2.432, 1.064, 0.02638), (2.432, -1.074, 0.02638), (-2.432, -1.074, 0.1434), (-2.432, 1.064, 0.1434), (2.432, 1.064, 0.1434), (2.432, -1.074, 0.1434), (-2.548, -1.197, 0.02638), (-2.548, 1.183, 0.02638), (2.548, 1.183, 0.02638), (2.548, -1.197, 0.02638), (-2.548, -1.197, 0.1434), (-2.548, 1.183, 0.1434), (2.548, 1.183, 0.1434), (2.548, -1.197, 0.1434), (-2.296, -0.9248, 0.2621), (-2.296, 0.9187, 0.2621), (2.296, 0.9187, 0.2621), (2.296, -0.9248, 0.2621), (2.415, 1.095, -0.02638), (-2.415, 1.095, -0.02638), (-2.415, 1.095, 0.02638), (2.415, 1.095, 0.02638), (-2.415, -1.095, -0.02638), (2.415, -1.095, -0.02638), (2.415, -1.095, 0.02638), (-2.415, -1.095, 0.02638), (-2.415, 1.095, 0.1434), (2.415, 1.095, 0.1434), (2.415, -1.095, 0.1434), (-2.415, -1.095, 0.1434), (-2.531, 1.218, 0.02638), (2.53, 1.218, 0.02638), (2.53, -1.218, 0.02638), (-2.531, -1.218, 0.02638), (-2.531, 1.218, 0.1434), (2.53, 1.218, 0.1434), (2.53, -1.218, 0.1434), (-2.531, -1.218, 0.1434), (-2.28, 0.9439, 0.2621), (2.279, 0.9439, 0.2621), (2.279, -0.9439, 0.2621), (-2.28, -0.9439, 0.2621), (-2.28, 0.9187, 0.2621), (2.279, 0.9187, 0.2621), (-2.28, -0.9248, 0.2621), (2.279, -0.9248, 0.2621), (2.415, 1.064, -0.02638), (-2.415, 1.064, -0.02638), (2.415, -1.074, -0.02638), (-2.415, -1.074, -0.02638), (-2.548, 1.218, 0.04061), (-2.548, 1.218, 0.1292), (2.548, 1.218, 0.1292), (2.548, 1.218, 0.04061), (2.548, -1.218, 0.1292), (2.548, -1.218, 0.04061), (-2.548, -1.218, 0.04061), (-2.548, -1.218, 0.1292), (-2.548, 1.183, 0.04061), (-2.548, 1.183, 0.1292), (-2.548, -1.197, 0.04061), (-2.548, -1.197, 0.1292), (2.548, -1.197, 0.04061), (2.548, -1.197, 0.1292), (2.548, 1.183, 0.04061), (2.548, 1.183, 0.1292), (-2.531, -1.218, 0.04061), (-2.531, -1.218, 0.1292), (2.53, -1.218, 0.04061), (2.53, -1.218, 0.1292), (2.53, 1.218, 0.04061), (2.53, 1.218, 0.1292), (-2.531, 1.218, 0.04061), (-2.531, 1.218, 0.1292)], [], [(24, 27, 3, 2), (48, 51, 7, 6), (28, 31, 5, 4), (52, 55, 1, 0), (78, 28, 4, 53), (30, 7, 14, 38), (32, 8, 20, 44), (33, 9, 17, 41), (35, 11, 19, 43), (50, 3, 13, 60), (103, 81, 17, 64), (95, 82, 18, 42), (91, 87, 16, 40), (99, 84, 19, 66), (59, 8, 16, 67), (57, 10, 18, 65), (26, 1, 12, 36), (54, 5, 15, 62), (74, 44, 20, 71), (58, 11, 23, 70), (56, 9, 21, 68), (34, 10, 22, 46), (11, 35, 47, 23), (35, 34, 46, 47), (68, 21, 45, 72), (72, 45, 44, 74), (3, 27, 37, 13), (27, 26, 36, 37), (81, 89, 41, 17), (89, 91, 40, 41), (84, 93, 43, 19), (93, 95, 42, 43), (10, 34, 42, 18), (34, 35, 43, 42), (8, 32, 40, 16), (32, 33, 41, 40), (9, 33, 45, 21), (33, 32, 44, 45), (5, 31, 39, 15), (31, 30, 38, 39), (48, 6, 29, 76), (76, 29, 28, 78), (6, 7, 30, 29), (29, 30, 31, 28), (0, 1, 26, 25), (25, 26, 27, 24), (24, 77, 79, 25), (77, 76, 78, 79), (2, 49, 77, 24), (49, 48, 76, 77), (46, 73, 75, 47), (73, 72, 74, 75), (22, 69, 73, 46), (69, 68, 72, 73), (10, 57, 69, 22), (57, 56, 68, 69), (8, 59, 71, 20), (59, 58, 70, 71), (47, 75, 70, 23), (75, 74, 71, 70), (1, 55, 63, 12), (55, 54, 62, 63), (9, 56, 64, 17), (56, 57, 65, 64), (11, 58, 66, 19), (58, 59, 67, 66), (87, 97, 67, 16), (97, 99, 66, 67), (82, 101, 65, 18), (101, 103, 64, 65), (7, 51, 61, 14), (51, 50, 60, 61), (25, 79, 52, 0), (79, 78, 53, 52), (4, 5, 54, 53), (53, 54, 55, 52), (2, 3, 50, 49), (49, 50, 51, 48), (61, 60, 102, 100), (100, 102, 103, 101), (14, 61, 100, 83), (83, 100, 101, 82), (63, 62, 98, 96), (96, 98, 99, 97), (12, 63, 96, 86), (86, 96, 97, 87), (39, 38, 94, 92), (92, 94, 95, 93), (15, 39, 92, 85), (85, 92, 93, 84), (37, 36, 90, 88), (88, 90, 91, 89), (13, 37, 88, 80), (80, 88, 89, 81), (62, 15, 85, 98), (98, 85, 84, 99), (36, 12, 86, 90), (90, 86, 87, 91), (38, 14, 83, 94), (94, 83, 82, 95), (60, 13, 80, 102), (102, 80, 81, 103)])
_uv = me_cube_002.uv_layers.new(name='UVMap')
_uv.uv.foreach_set('vector', [0.375, 0.166, 0.625, 0.166, 0.625, 0.25, 0.375, 0.25, 0.375, 0.4166, 0.625, 0.4166, 0.625, 0.5, 0.375, 0.5, 0.375, 0.6673, 0.625, 0.6673, 0.625, 0.75, 0.375, 0.75, 0.375, 0.9167, 0.625, 0.9167, 0.625, 1.0, 0.375, 1.0, 0.2916, 0.6673, 0.375, 0.6673, 0.375, 0.75, 0.2916, 0.75, 0.625, 0.584, 0.625, 0.5, 0.625, 0.5, 0.625, 0.584, 0.875, 0.6673, 0.875, 0.75, 0.875, 0.75, 0.875, 0.6673, 0.875, 0.584, 0.875, 0.5, 0.875, 0.5, 0.875, 0.584, 0.625, 0.6673, 0.625, 0.75, 0.625, 0.75, 0.625, 0.6673, 0.625, 0.3333, 0.625, 0.25, 0.625, 0.25, 0.625, 0.3333, 0.625, 0.3333, 0.625, 0.25, 0.625, 0.25, 0.625, 0.3333, 0.625, 0.584, 0.625, 0.5, 0.625, 0.5, 0.625, 0.584, 0.625, 0.08271, 0.625, 0.0, 0.625, 0.0, 0.625, 0.08271, 0.625, 0.8334, 0.625, 0.75, 0.625, 0.75, 0.625, 0.8334, 0.7917, 0.75, 0.875, 0.75, 0.875, 0.75, 0.7917, 0.75, 0.7084, 0.5, 0.625, 0.5, 0.625, 0.5, 0.7084, 0.5, 0.625, 0.08271, 0.625, 0.0, 0.625, 0.0, 0.625, 0.08271, 0.625, 0.8334, 0.625, 0.75, 0.625, 0.75, 0.625, 0.8334, 0.7917, 0.6673, 0.875, 0.6673, 0.875, 0.75, 0.7917, 0.75, 0.7084, 0.75, 0.625, 0.75, 0.625, 0.75, 0.7084, 0.75, 0.7917, 0.5, 0.875, 0.5, 0.875, 0.5, 0.7917, 0.5, 0.625, 0.584, 0.625, 0.5, 0.625, 0.5, 0.625, 0.584, 0.625, 0.75, 0.625, 0.6673, 0.625, 0.6673, 0.625, 0.75, 0.625, 0.6673, 0.625, 0.584, 0.625, 0.584, 0.625, 0.6673, 0.7917, 0.5, 0.875, 0.5, 0.875, 0.584, 0.7917, 0.584, 0.7917, 0.584, 0.875, 0.584, 0.875, 0.6673, 0.7917, 0.6673, 0.625, 0.25, 0.625, 0.166, 0.625, 0.166, 0.625, 0.25, 0.625, 0.166, 0.625, 0.08271, 0.625, 0.08271, 0.625, 0.166, 0.625, 0.25, 0.625, 0.166, 0.625, 0.166, 0.625, 0.25, 0.625, 0.166, 0.625, 0.08271, 0.625, 0.08271, 0.625, 0.166, 0.625, 0.75, 0.625, 0.6673, 0.625, 0.6673, 0.625, 0.75, 0.625, 0.6673, 0.625, 0.584, 0.625, 0.584, 0.625, 0.6673, 0.625, 0.5, 0.625, 0.584, 0.625, 0.584, 0.625, 0.5, 0.625, 0.584, 0.625, 0.6673, 0.625, 0.6673, 0.625, 0.584, 0.875, 0.75, 0.875, 0.6673, 0.875, 0.6673, 0.875, 0.75, 0.875, 0.6673, 0.875, 0.584, 0.875, 0.584, 0.875, 0.6673, 0.875, 0.5, 0.875, 0.584, 0.875, 0.584, 0.875, 0.5, 0.875, 0.584, 0.875, 0.6673, 0.875, 0.6673, 0.875, 0.584, 0.625, 0.75, 0.625, 0.6673, 0.625, 0.6673, 0.625, 0.75, 0.625, 0.6673, 0.625, 0.584, 0.625, 0.584, 0.625, 0.6673, 0.2916, 0.5, 0.375, 0.5, 0.375, 0.584, 0.2916, 0.584, 0.2916, 0.584, 0.375, 0.584, 0.375, 0.6673, 0.2916, 0.6673, 0.375, 0.5, 0.625, 0.5, 0.625, 0.584, 0.375, 0.584, 0.375, 0.584, 0.625, 0.584, 0.625, 0.6673, 0.375, 0.6673, 0.375, 0.0, 0.625, 0.0, 0.625, 0.08271, 0.375, 0.08271, 0.375, 0.08271, 0.625, 0.08271, 0.625, 0.166, 0.375, 0.166, 0.125, 0.584, 0.2083, 0.584, 0.2083, 0.6673, 0.125, 0.6673, 0.2083, 0.584, 0.2916, 0.584, 0.2916, 0.6673, 0.2083, 0.6673, 0.125, 0.5, 0.2083, 0.5, 0.2083, 0.584, 0.125, 0.584, 0.2083, 0.5, 0.2916, 0.5, 0.2916, 0.584, 0.2083, 0.584, 0.625, 0.584, 0.7084, 0.584, 0.7084, 0.6673, 0.625, 0.6673, 0.7084, 0.584, 0.7917, 0.584, 0.7917, 0.6673, 0.7084, 0.6673, 0.625, 0.5, 0.7084, 0.5, 0.7084, 0.584, 0.625, 0.584, 0.7084, 0.5, 0.7917, 0.5, 0.7917, 0.584, 0.7084, 0.584, 0.625, 0.5, 0.7084, 0.5, 0.7084, 0.5, 0.625, 0.5, 0.7084, 0.5, 0.7917, 0.5, 0.7917, 0.5, 0.7084, 0.5, 0.875, 0.75, 0.7917, 0.75, 0.7917, 0.75, 0.875, 0.75, 0.7917, 0.75, 0.7084, 0.75, 0.7084, 0.75, 0.7917, 0.75, 0.625, 0.6673, 0.7084, 0.6673, 0.7084, 0.75, 0.625, 0.75, 0.7084, 0.6673, 0.7917, 0.6673, 0.7917, 0.75, 0.7084, 0.75, 0.625, 1.0, 0.625, 0.9167, 0.625, 0.9167, 0.625, 1.0, 0.625, 0.9167, 0.625, 0.8334, 0.625, 0.8334, 0.625, 0.9167, 0.875, 0.5, 0.7917, 0.5, 0.7917, 0.5, 0.875, 0.5, 0.7917, 0.5, 0.7084, 0.5, 0.7084, 0.5, 0.7917, 0.5, 0.625, 0.75, 0.7084, 0.75, 0.7084, 0.75, 0.625, 0.75, 0.7084, 0.75, 0.7917, 0.75, 0.7917, 0.75, 0.7084, 0.75, 0.625, 1.0, 0.625, 0.9167, 0.625, 0.9167, 0.625, 1.0, 0.625, 0.9167, 0.625, 0.8334, 0.625, 0.8334, 0.625, 0.9167, 0.625, 0.5, 0.625, 0.4166, 0.625, 0.4166, 0.625, 0.5, 0.625, 0.4166, 0.625, 0.3333, 0.625, 0.3333, 0.625, 0.4166, 0.625, 0.5, 0.625, 0.4166, 0.625, 0.4166, 0.625, 0.5, 0.625, 0.4166, 0.625, 0.3333, 0.625, 0.3333, 0.625, 0.4166, 0.125, 0.6673, 0.2083, 0.6673, 0.2083, 0.75, 0.125, 0.75, 0.2083, 0.6673, 0.2916, 0.6673, 0.2916, 0.75, 0.2083, 0.75, 0.375, 0.75, 0.625, 0.75, 0.625, 0.8334, 0.375, 0.8334, 0.375, 0.8334, 0.625, 0.8334, 0.625, 0.9167, 0.375, 0.9167, 0.375, 0.25, 0.625, 0.25, 0.625, 0.3333, 0.375, 0.3333, 0.375, 0.3333, 0.625, 0.3333, 0.625, 0.4166, 0.375, 0.4166, 0.625, 0.4166, 0.625, 0.3333, 0.625, 0.3333, 0.625, 0.4166, 0.625, 0.4166, 0.625, 0.3333, 0.625, 0.3333, 0.625, 0.4166, 0.625, 0.5, 0.625, 0.4166, 0.625, 0.4166, 0.625, 0.5, 0.625, 0.5, 0.625, 0.4166, 0.625, 0.4166, 0.625, 0.5, 0.625, 0.9167, 0.625, 0.8334, 0.625, 0.8334, 0.625, 0.9167, 0.625, 0.9167, 0.625, 0.8334, 0.625, 0.8334, 0.625, 0.9167, 0.625, 1.0, 0.625, 0.9167, 0.625, 0.9167, 0.625, 1.0, 0.625, 1.0, 0.625, 0.9167, 0.625, 0.9167, 0.625, 1.0, 0.625, 0.6673, 0.625, 0.584, 0.625, 0.584, 0.625, 0.6673, 0.625, 0.6673, 0.625, 0.584, 0.625, 0.584, 0.625, 0.6673, 0.625, 0.75, 0.625, 0.6673, 0.625, 0.6673, 0.625, 0.75, 0.625, 0.75, 0.625, 0.6673, 0.625, 0.6673, 0.625, 0.75, 0.625, 0.166, 0.625, 0.08271, 0.625, 0.08271, 0.625, 0.166, 0.625, 0.166, 0.625, 0.08271, 0.625, 0.08271, 0.625, 0.166, 0.625, 0.25, 0.625, 0.166, 0.625, 0.166, 0.625, 0.25, 0.625, 0.25, 0.625, 0.166, 0.625, 0.166, 0.625, 0.25, 0.625, 0.8334, 0.625, 0.75, 0.625, 0.75, 0.625, 0.8334, 0.625, 0.8334, 0.625, 0.75, 0.625, 0.75, 0.625, 0.8334, 0.625, 0.08271, 0.625, 0.0, 0.625, 0.0, 0.625, 0.08271, 0.625, 0.08271, 0.625, 0.0, 0.625, 0.0, 0.625, 0.08271, 0.625, 0.584, 0.625, 0.5, 0.625, 0.5, 0.625, 0.584, 0.625, 0.584, 0.625, 0.5, 0.625, 0.5, 0.625, 0.584, 0.625, 0.3333, 0.625, 0.25, 0.625, 0.25, 0.625, 0.3333, 0.625, 0.3333, 0.625, 0.25, 0.625, 0.25, 0.625, 0.3333])
me_cube_002.use_remesh_fix_poles = True
me_cube_002.use_remesh_preserve_attributes = False
me_cube_002.update()

# ---- objects
ob_cube = bpy.data.objects.new('Cube', me_cube_001)
ob_cube_001 = bpy.data.objects.new('Cube.001', me_cube_002)

# ---- transforms, parenting, visibility, modifiers, constraints
ob_cube.location = (0.0, 0.0, 0.0)
_m = ob_cube.modifiers.new('Subdivision', 'SUBSURF')
ob_cube_001.location = (0.0, 0.0, 0.9716)
ob_cube_001.scale = (1.002, 1.0, 1.0)
_m = ob_cube_001.modifiers.new('Subdivision', 'SUBSURF')

# ---- collection membership
col_collection.objects.link(ob_cube)
col_collection.objects.link(ob_cube_001)

# ---- scene / render settings (as saved in the file)
scene.frame_start = 1; scene.frame_end = 250; scene.frame_set(1)
scene.render.engine = 'BLENDER_EEVEE_NEXT'
scene.cycles.use_denoising = False
scene.cycles.samples = 128
scene.cycles.sampling_pattern = 'TABULATED_SOBOL'
scene.cycles.use_adaptive_sampling = False
scene.cycles.use_light_tree = False
scene.view_settings.view_transform = 'Filmic'
bpy.context.view_layer.update()

# ---- added for rendering (the .blend has no active camera and no usable light): camera, sun
cam_auto = bpy.data.cameras.new('AutoCamera')
cam_auto.lens = 50.0
cam_auto.sensor_width = 36.0
cam_auto.clip_end = 1000.0
ob_auto_camera = bpy.data.objects.new('AutoCamera', cam_auto)
scene.collection.objects.link(ob_auto_camera)
ob_auto_camera.location = (5.62324, -6.74788, 4.62569)
ob_auto_camera.rotation_euler = (1.09748, -7.21219e-08, 0.694738)
scene.camera = ob_auto_camera
light_auto_sun = bpy.data.lights.new('AutoSun', 'SUN')
light_auto_sun.energy = 3.0
light_auto_sun.angle = 0.0523599
ob_auto_sun = bpy.data.objects.new('AutoSun', light_auto_sun)
scene.collection.objects.link(ob_auto_sun)
ob_auto_sun.rotation_euler = (0.872665, 0.174533, 0.523599)
bpy.context.view_layer.update()
